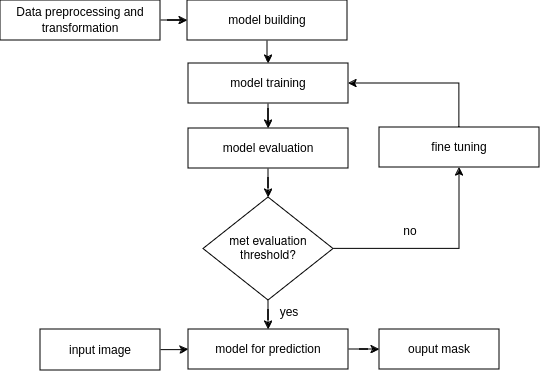

The diagram above was exported from draw.io. Its source (the exported page's mxGraphModel, read from the mxfile embedded in the PNG):
<mxGraphModel dx="1050" dy="405" grid="1" gridSize="10" guides="1" tooltips="1" connect="1" arrows="1" fold="1" page="1" pageScale="1" pageWidth="850" pageHeight="1100" background="#ffffff" math="0" shadow="0">
  <root>
    <mxCell id="0" />
    <mxCell id="1" parent="0" />
    <mxCell id="2" value="" style="edgeStyle=orthogonalEdgeStyle;rounded=0;orthogonalLoop=1;jettySize=auto;html=1;" edge="1" source="3" target="5" parent="1">
      <mxGeometry relative="1" as="geometry" />
    </mxCell>
    <mxCell id="3" value="&lt;font face=&quot;Arial&quot;&gt;Data preprocessing and transformation&lt;/font&gt;" style="rounded=0;whiteSpace=wrap;html=1;fillColor=#ffffff;" vertex="1" parent="1">
      <mxGeometry x="84" y="40" width="160" height="40" as="geometry" />
    </mxCell>
    <mxCell id="4" value="" style="edgeStyle=orthogonalEdgeStyle;rounded=0;orthogonalLoop=1;jettySize=auto;html=1;" edge="1" source="5" target="8" parent="1">
      <mxGeometry relative="1" as="geometry" />
    </mxCell>
    <mxCell id="5" value="&lt;font face=&quot;Arial&quot;&gt;model building&lt;/font&gt;" style="rounded=0;whiteSpace=wrap;html=1;" vertex="1" parent="1">
      <mxGeometry x="271" y="40" width="160" height="40" as="geometry" />
    </mxCell>
    <mxCell id="6" value="" style="edgeStyle=orthogonalEdgeStyle;rounded=0;orthogonalLoop=1;jettySize=auto;html=1;" edge="1" source="8" target="10" parent="1">
      <mxGeometry relative="1" as="geometry" />
    </mxCell>
    <mxCell id="7" value="" style="edgeStyle=orthogonalEdgeStyle;rounded=0;orthogonalLoop=1;jettySize=auto;html=1;exitX=0.5;exitY=0;exitDx=0;exitDy=0;entryX=1;entryY=0.5;entryDx=0;entryDy=0;" edge="1" source="16" target="8" parent="1">
      <mxGeometry relative="1" as="geometry">
        <mxPoint x="631" y="127" as="sourcePoint" />
        <mxPoint x="440" y="103" as="targetPoint" />
      </mxGeometry>
    </mxCell>
    <mxCell id="8" value="&lt;font face=&quot;Arial&quot;&gt;model training&lt;/font&gt;" style="rounded=0;whiteSpace=wrap;html=1;" vertex="1" parent="1">
      <mxGeometry x="272" y="103" width="160" height="40" as="geometry" />
    </mxCell>
    <mxCell id="9" value="" style="edgeStyle=orthogonalEdgeStyle;rounded=0;orthogonalLoop=1;jettySize=auto;html=1;entryX=0.5;entryY=0;entryDx=0;entryDy=0;" edge="1" source="10" target="15" parent="1">
      <mxGeometry relative="1" as="geometry" />
    </mxCell>
    <mxCell id="10" value="&lt;font face=&quot;Arial&quot;&gt;model evaluation&lt;/font&gt;" style="rounded=0;whiteSpace=wrap;html=1;" vertex="1" parent="1">
      <mxGeometry x="272" y="168" width="160" height="40" as="geometry" />
    </mxCell>
    <mxCell id="11" value="" style="edgeStyle=orthogonalEdgeStyle;rounded=0;orthogonalLoop=1;jettySize=auto;html=1;" edge="1" source="12" target="19" parent="1">
      <mxGeometry relative="1" as="geometry" />
    </mxCell>
    <mxCell id="12" value="&lt;font face=&quot;Arial&quot;&gt;model for prediction&lt;/font&gt;" style="whiteSpace=wrap;html=1;rounded=0;" vertex="1" parent="1">
      <mxGeometry x="272" y="369" width="160" height="40" as="geometry" />
    </mxCell>
    <mxCell id="13" value="" style="edgeStyle=orthogonalEdgeStyle;rounded=0;orthogonalLoop=1;jettySize=auto;html=1;" edge="1" source="15" target="12" parent="1">
      <mxGeometry relative="1" as="geometry" />
    </mxCell>
    <mxCell id="14" value="" style="edgeStyle=orthogonalEdgeStyle;rounded=0;orthogonalLoop=1;jettySize=auto;html=1;" edge="1" source="15" target="16" parent="1">
      <mxGeometry relative="1" as="geometry" />
    </mxCell>
    <mxCell id="15" value="met evaluation threshold?" style="rhombus;whiteSpace=wrap;html=1;align=center;" vertex="1" parent="1">
      <mxGeometry x="287" y="237" width="130" height="103" as="geometry" />
    </mxCell>
    <mxCell id="16" value="&lt;font face=&quot;Arial&quot;&gt;fine tuning&lt;/font&gt;" style="whiteSpace=wrap;html=1;rounded=0;" vertex="1" parent="1">
      <mxGeometry x="463" y="167" width="160" height="40" as="geometry" />
    </mxCell>
    <mxCell id="17" value="" style="edgeStyle=orthogonalEdgeStyle;rounded=0;orthogonalLoop=1;jettySize=auto;html=1;" edge="1" source="18" target="12" parent="1">
      <mxGeometry relative="1" as="geometry" />
    </mxCell>
    <mxCell id="18" value="&lt;font face=&quot;Arial&quot;&gt;input image&lt;/font&gt;" style="rounded=0;whiteSpace=wrap;html=1;" vertex="1" parent="1">
      <mxGeometry x="124" y="369" width="120" height="41" as="geometry" />
    </mxCell>
    <mxCell id="19" value="&lt;font face=&quot;Arial&quot;&gt;ouput mask&lt;/font&gt;" style="rounded=0;whiteSpace=wrap;html=1;" vertex="1" parent="1">
      <mxGeometry x="463" y="369" width="120" height="40" as="geometry" />
    </mxCell>
    <mxCell id="20" value="&lt;font face=&quot;Arial&quot;&gt;yes&lt;/font&gt;" style="rounded=0;whiteSpace=wrap;html=1;fillColor=none;strokeColor=none;" vertex="1" parent="1">
      <mxGeometry x="356" y="337" width="34" height="30" as="geometry" />
    </mxCell>
    <mxCell id="21" value="&lt;font face=&quot;Arial&quot;&gt;no&lt;/font&gt;" style="rounded=0;whiteSpace=wrap;html=1;fillColor=none;strokeColor=none;" vertex="1" parent="1">
      <mxGeometry x="477" y="256" width="34" height="30" as="geometry" />
    </mxCell>
  </root>
</mxGraphModel>